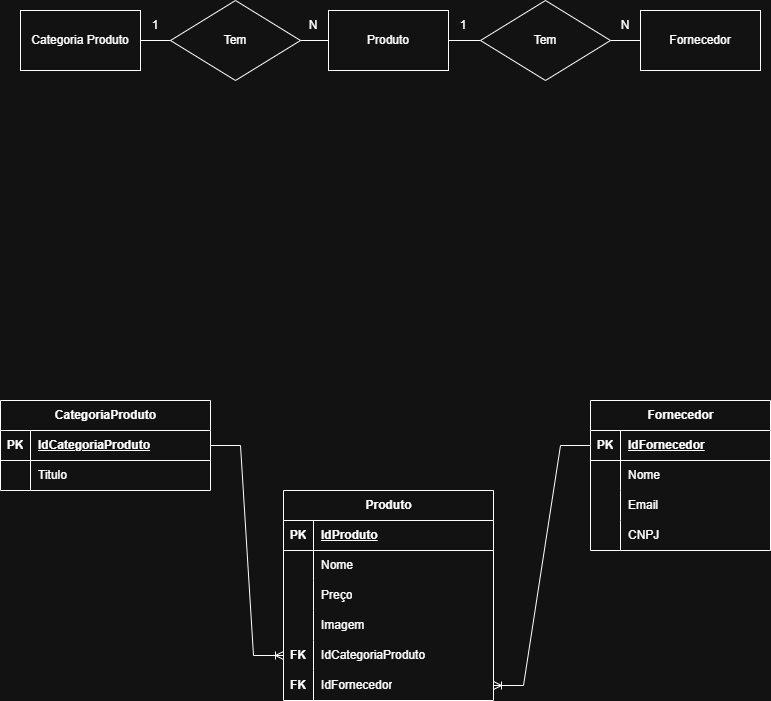

The diagram above was exported from draw.io. Its source (the exported page's mxGraphModel, read from the mxfile embedded in the PNG):
<mxGraphModel dx="1226" dy="654" grid="1" gridSize="10" guides="1" tooltips="1" connect="1" arrows="1" fold="1" page="1" pageScale="1" pageWidth="827" pageHeight="1169" math="0" shadow="0">
  <root>
    <mxCell id="0" />
    <mxCell id="1" parent="0" />
    <mxCell id="a4gKokX_wW6Iu8SVfS2y-7" edge="1" parent="1" source="G4zkl6BjbzXvsRBULV5h-1" style="edgeStyle=orthogonalEdgeStyle;rounded=0;orthogonalLoop=1;jettySize=auto;html=1;entryX=0;entryY=0.5;entryDx=0;entryDy=0;endArrow=none;endFill=0;">
      <mxGeometry relative="1" as="geometry">
        <mxPoint x="510" y="260" as="targetPoint" />
      </mxGeometry>
    </mxCell>
    <mxCell id="G4zkl6BjbzXvsRBULV5h-1" parent="1" style="rounded=0;whiteSpace=wrap;html=1;" value="Produto" vertex="1">
      <mxGeometry height="60" width="120" x="348" y="230" as="geometry" />
    </mxCell>
    <mxCell id="a4gKokX_wW6Iu8SVfS2y-5" edge="1" parent="1" source="a4gKokX_wW6Iu8SVfS2y-1" style="edgeStyle=orthogonalEdgeStyle;rounded=0;orthogonalLoop=1;jettySize=auto;html=1;endArrow=none;endFill=0;">
      <mxGeometry relative="1" as="geometry">
        <mxPoint x="210" y="260" as="targetPoint" />
      </mxGeometry>
    </mxCell>
    <mxCell id="a4gKokX_wW6Iu8SVfS2y-1" parent="1" style="rounded=0;whiteSpace=wrap;html=1;" value="Categoria Produto" vertex="1">
      <mxGeometry height="60" width="120" x="40" y="230" as="geometry" />
    </mxCell>
    <mxCell id="a4gKokX_wW6Iu8SVfS2y-2" parent="1" style="rounded=0;whiteSpace=wrap;html=1;" value="Fornecedor" vertex="1">
      <mxGeometry height="60" width="120" x="660" y="230" as="geometry" />
    </mxCell>
    <mxCell id="OPFg2j-C0ow32VoOcyBM-2" edge="1" parent="1" source="a4gKokX_wW6Iu8SVfS2y-2" style="edgeStyle=orthogonalEdgeStyle;rounded=0;orthogonalLoop=1;jettySize=auto;html=1;exitX=0;exitY=0.5;exitDx=0;exitDy=0;endArrow=none;endFill=0;">
      <mxGeometry relative="1" as="geometry">
        <mxPoint x="606" y="260" as="targetPoint" />
      </mxGeometry>
    </mxCell>
    <mxCell id="a4gKokX_wW6Iu8SVfS2y-6" edge="1" parent="1" style="edgeStyle=orthogonalEdgeStyle;rounded=0;orthogonalLoop=1;jettySize=auto;html=1;entryX=0;entryY=0.5;entryDx=0;entryDy=0;endArrow=none;endFill=0;" target="G4zkl6BjbzXvsRBULV5h-1">
      <mxGeometry relative="1" as="geometry">
        <mxPoint x="300" y="260" as="sourcePoint" />
      </mxGeometry>
    </mxCell>
    <mxCell id="a4gKokX_wW6Iu8SVfS2y-8" parent="1" style="rhombus;whiteSpace=wrap;html=1;" value="Tem" vertex="1">
      <mxGeometry height="80" width="130" x="190" y="220" as="geometry" />
    </mxCell>
    <mxCell id="a4gKokX_wW6Iu8SVfS2y-9" parent="1" style="rhombus;whiteSpace=wrap;html=1;" value="Tem" vertex="1">
      <mxGeometry height="80" width="130" x="500" y="220" as="geometry" />
    </mxCell>
    <mxCell id="a4gKokX_wW6Iu8SVfS2y-23" parent="1" style="shape=table;startSize=30;container=1;collapsible=1;childLayout=tableLayout;fixedRows=1;rowLines=0;fontStyle=1;align=center;resizeLast=1;html=1;" value="Produto" vertex="1">
      <mxGeometry height="210" width="210" x="303" y="710" as="geometry" />
    </mxCell>
    <mxCell id="a4gKokX_wW6Iu8SVfS2y-24" parent="a4gKokX_wW6Iu8SVfS2y-23" style="shape=tableRow;horizontal=0;startSize=0;swimlaneHead=0;swimlaneBody=0;fillColor=none;collapsible=0;dropTarget=0;points=[[0,0.5],[1,0.5]];portConstraint=eastwest;top=0;left=0;right=0;bottom=1;" value="" vertex="1">
      <mxGeometry height="30" width="210" y="30" as="geometry" />
    </mxCell>
    <mxCell id="a4gKokX_wW6Iu8SVfS2y-25" parent="a4gKokX_wW6Iu8SVfS2y-24" style="shape=partialRectangle;connectable=0;fillColor=none;top=0;left=0;bottom=0;right=0;fontStyle=1;overflow=hidden;whiteSpace=wrap;html=1;" value="PK" vertex="1">
      <mxGeometry height="30" width="30" as="geometry">
        <mxRectangle height="30" width="30" as="alternateBounds" />
      </mxGeometry>
    </mxCell>
    <mxCell id="a4gKokX_wW6Iu8SVfS2y-26" parent="a4gKokX_wW6Iu8SVfS2y-24" style="shape=partialRectangle;connectable=0;fillColor=none;top=0;left=0;bottom=0;right=0;align=left;spacingLeft=6;fontStyle=5;overflow=hidden;whiteSpace=wrap;html=1;" value="IdProduto" vertex="1">
      <mxGeometry height="30" width="180" x="30" as="geometry">
        <mxRectangle height="30" width="180" as="alternateBounds" />
      </mxGeometry>
    </mxCell>
    <mxCell id="a4gKokX_wW6Iu8SVfS2y-27" parent="a4gKokX_wW6Iu8SVfS2y-23" style="shape=tableRow;horizontal=0;startSize=0;swimlaneHead=0;swimlaneBody=0;fillColor=none;collapsible=0;dropTarget=0;points=[[0,0.5],[1,0.5]];portConstraint=eastwest;top=0;left=0;right=0;bottom=0;" value="" vertex="1">
      <mxGeometry height="30" width="210" y="60" as="geometry" />
    </mxCell>
    <mxCell id="a4gKokX_wW6Iu8SVfS2y-28" parent="a4gKokX_wW6Iu8SVfS2y-27" style="shape=partialRectangle;connectable=0;fillColor=none;top=0;left=0;bottom=0;right=0;editable=1;overflow=hidden;whiteSpace=wrap;html=1;" value="" vertex="1">
      <mxGeometry height="30" width="30" as="geometry">
        <mxRectangle height="30" width="30" as="alternateBounds" />
      </mxGeometry>
    </mxCell>
    <mxCell id="a4gKokX_wW6Iu8SVfS2y-29" parent="a4gKokX_wW6Iu8SVfS2y-27" style="shape=partialRectangle;connectable=0;fillColor=none;top=0;left=0;bottom=0;right=0;align=left;spacingLeft=6;overflow=hidden;whiteSpace=wrap;html=1;" value="Nome" vertex="1">
      <mxGeometry height="30" width="180" x="30" as="geometry">
        <mxRectangle height="30" width="180" as="alternateBounds" />
      </mxGeometry>
    </mxCell>
    <mxCell id="a4gKokX_wW6Iu8SVfS2y-30" parent="a4gKokX_wW6Iu8SVfS2y-23" style="shape=tableRow;horizontal=0;startSize=0;swimlaneHead=0;swimlaneBody=0;fillColor=none;collapsible=0;dropTarget=0;points=[[0,0.5],[1,0.5]];portConstraint=eastwest;top=0;left=0;right=0;bottom=0;" value="" vertex="1">
      <mxGeometry height="30" width="210" y="90" as="geometry" />
    </mxCell>
    <mxCell id="a4gKokX_wW6Iu8SVfS2y-31" parent="a4gKokX_wW6Iu8SVfS2y-30" style="shape=partialRectangle;connectable=0;fillColor=none;top=0;left=0;bottom=0;right=0;editable=1;overflow=hidden;whiteSpace=wrap;html=1;" value="" vertex="1">
      <mxGeometry height="30" width="30" as="geometry">
        <mxRectangle height="30" width="30" as="alternateBounds" />
      </mxGeometry>
    </mxCell>
    <mxCell id="a4gKokX_wW6Iu8SVfS2y-32" parent="a4gKokX_wW6Iu8SVfS2y-30" style="shape=partialRectangle;connectable=0;fillColor=none;top=0;left=0;bottom=0;right=0;align=left;spacingLeft=6;overflow=hidden;whiteSpace=wrap;html=1;" value="Preço" vertex="1">
      <mxGeometry height="30" width="180" x="30" as="geometry">
        <mxRectangle height="30" width="180" as="alternateBounds" />
      </mxGeometry>
    </mxCell>
    <mxCell id="a4gKokX_wW6Iu8SVfS2y-33" parent="a4gKokX_wW6Iu8SVfS2y-23" style="shape=tableRow;horizontal=0;startSize=0;swimlaneHead=0;swimlaneBody=0;fillColor=none;collapsible=0;dropTarget=0;points=[[0,0.5],[1,0.5]];portConstraint=eastwest;top=0;left=0;right=0;bottom=0;" value="" vertex="1">
      <mxGeometry height="30" width="210" y="120" as="geometry" />
    </mxCell>
    <mxCell id="a4gKokX_wW6Iu8SVfS2y-34" parent="a4gKokX_wW6Iu8SVfS2y-33" style="shape=partialRectangle;connectable=0;fillColor=none;top=0;left=0;bottom=0;right=0;editable=1;overflow=hidden;whiteSpace=wrap;html=1;" value="" vertex="1">
      <mxGeometry height="30" width="30" as="geometry">
        <mxRectangle height="30" width="30" as="alternateBounds" />
      </mxGeometry>
    </mxCell>
    <mxCell id="a4gKokX_wW6Iu8SVfS2y-35" parent="a4gKokX_wW6Iu8SVfS2y-33" style="shape=partialRectangle;connectable=0;fillColor=none;top=0;left=0;bottom=0;right=0;align=left;spacingLeft=6;overflow=hidden;whiteSpace=wrap;html=1;" value="Imagem" vertex="1">
      <mxGeometry height="30" width="180" x="30" as="geometry">
        <mxRectangle height="30" width="180" as="alternateBounds" />
      </mxGeometry>
    </mxCell>
    <mxCell id="a4gKokX_wW6Iu8SVfS2y-36" parent="a4gKokX_wW6Iu8SVfS2y-23" style="shape=tableRow;horizontal=0;startSize=0;swimlaneHead=0;swimlaneBody=0;fillColor=none;collapsible=0;dropTarget=0;points=[[0,0.5],[1,0.5]];portConstraint=eastwest;top=0;left=0;right=0;bottom=0;" value="" vertex="1">
      <mxGeometry height="30" width="210" y="150" as="geometry" />
    </mxCell>
    <mxCell id="a4gKokX_wW6Iu8SVfS2y-37" parent="a4gKokX_wW6Iu8SVfS2y-36" style="shape=partialRectangle;connectable=0;fillColor=none;top=0;left=0;bottom=0;right=0;editable=1;overflow=hidden;whiteSpace=wrap;html=1;" value="&lt;b&gt;FK&lt;/b&gt;" vertex="1">
      <mxGeometry height="30" width="30" as="geometry">
        <mxRectangle height="30" width="30" as="alternateBounds" />
      </mxGeometry>
    </mxCell>
    <mxCell id="a4gKokX_wW6Iu8SVfS2y-38" parent="a4gKokX_wW6Iu8SVfS2y-36" style="shape=partialRectangle;connectable=0;fillColor=none;top=0;left=0;bottom=0;right=0;align=left;spacingLeft=6;overflow=hidden;whiteSpace=wrap;html=1;" value="IdCategoriaProduto" vertex="1">
      <mxGeometry height="30" width="180" x="30" as="geometry">
        <mxRectangle height="30" width="180" as="alternateBounds" />
      </mxGeometry>
    </mxCell>
    <mxCell id="a4gKokX_wW6Iu8SVfS2y-44" parent="a4gKokX_wW6Iu8SVfS2y-23" style="shape=tableRow;horizontal=0;startSize=0;swimlaneHead=0;swimlaneBody=0;fillColor=none;collapsible=0;dropTarget=0;points=[[0,0.5],[1,0.5]];portConstraint=eastwest;top=0;left=0;right=0;bottom=0;" value="" vertex="1">
      <mxGeometry height="30" width="210" y="180" as="geometry" />
    </mxCell>
    <mxCell id="a4gKokX_wW6Iu8SVfS2y-45" parent="a4gKokX_wW6Iu8SVfS2y-44" style="shape=partialRectangle;connectable=0;fillColor=none;top=0;left=0;bottom=0;right=0;editable=1;overflow=hidden;whiteSpace=wrap;html=1;" value="&lt;b&gt;FK&lt;/b&gt;" vertex="1">
      <mxGeometry height="30" width="30" as="geometry">
        <mxRectangle height="30" width="30" as="alternateBounds" />
      </mxGeometry>
    </mxCell>
    <mxCell id="a4gKokX_wW6Iu8SVfS2y-46" parent="a4gKokX_wW6Iu8SVfS2y-44" style="shape=partialRectangle;connectable=0;fillColor=none;top=0;left=0;bottom=0;right=0;align=left;spacingLeft=6;overflow=hidden;whiteSpace=wrap;html=1;" value="IdFornecedor" vertex="1">
      <mxGeometry height="30" width="180" x="30" as="geometry">
        <mxRectangle height="30" width="180" as="alternateBounds" />
      </mxGeometry>
    </mxCell>
    <mxCell id="H2RGIFRif1NDeKFZRIqT-1" parent="1" style="shape=table;startSize=30;container=1;collapsible=1;childLayout=tableLayout;fixedRows=1;rowLines=0;fontStyle=1;align=center;resizeLast=1;html=1;" value="CategoriaProduto" vertex="1">
      <mxGeometry height="90" width="210" x="20" y="620" as="geometry" />
    </mxCell>
    <mxCell id="H2RGIFRif1NDeKFZRIqT-2" parent="H2RGIFRif1NDeKFZRIqT-1" style="shape=tableRow;horizontal=0;startSize=0;swimlaneHead=0;swimlaneBody=0;fillColor=none;collapsible=0;dropTarget=0;points=[[0,0.5],[1,0.5]];portConstraint=eastwest;top=0;left=0;right=0;bottom=1;" value="" vertex="1">
      <mxGeometry height="30" width="210" y="30" as="geometry" />
    </mxCell>
    <mxCell id="H2RGIFRif1NDeKFZRIqT-3" parent="H2RGIFRif1NDeKFZRIqT-2" style="shape=partialRectangle;connectable=0;fillColor=none;top=0;left=0;bottom=0;right=0;fontStyle=1;overflow=hidden;whiteSpace=wrap;html=1;" value="PK" vertex="1">
      <mxGeometry height="30" width="30" as="geometry">
        <mxRectangle height="30" width="30" as="alternateBounds" />
      </mxGeometry>
    </mxCell>
    <mxCell id="H2RGIFRif1NDeKFZRIqT-4" parent="H2RGIFRif1NDeKFZRIqT-2" style="shape=partialRectangle;connectable=0;fillColor=none;top=0;left=0;bottom=0;right=0;align=left;spacingLeft=6;fontStyle=5;overflow=hidden;whiteSpace=wrap;html=1;" value="IdCategoriaProduto" vertex="1">
      <mxGeometry height="30" width="180" x="30" as="geometry">
        <mxRectangle height="30" width="180" as="alternateBounds" />
      </mxGeometry>
    </mxCell>
    <mxCell id="H2RGIFRif1NDeKFZRIqT-5" parent="H2RGIFRif1NDeKFZRIqT-1" style="shape=tableRow;horizontal=0;startSize=0;swimlaneHead=0;swimlaneBody=0;fillColor=none;collapsible=0;dropTarget=0;points=[[0,0.5],[1,0.5]];portConstraint=eastwest;top=0;left=0;right=0;bottom=0;" value="" vertex="1">
      <mxGeometry height="30" width="210" y="60" as="geometry" />
    </mxCell>
    <mxCell id="H2RGIFRif1NDeKFZRIqT-6" parent="H2RGIFRif1NDeKFZRIqT-5" style="shape=partialRectangle;connectable=0;fillColor=none;top=0;left=0;bottom=0;right=0;editable=1;overflow=hidden;whiteSpace=wrap;html=1;" value="" vertex="1">
      <mxGeometry height="30" width="30" as="geometry">
        <mxRectangle height="30" width="30" as="alternateBounds" />
      </mxGeometry>
    </mxCell>
    <mxCell id="H2RGIFRif1NDeKFZRIqT-7" parent="H2RGIFRif1NDeKFZRIqT-5" style="shape=partialRectangle;connectable=0;fillColor=none;top=0;left=0;bottom=0;right=0;align=left;spacingLeft=6;overflow=hidden;whiteSpace=wrap;html=1;" value="Titulo" vertex="1">
      <mxGeometry height="30" width="180" x="30" as="geometry">
        <mxRectangle height="30" width="180" as="alternateBounds" />
      </mxGeometry>
    </mxCell>
    <mxCell id="OPFg2j-C0ow32VoOcyBM-4" parent="1" style="shape=table;startSize=30;container=1;collapsible=1;childLayout=tableLayout;fixedRows=1;rowLines=0;fontStyle=1;align=center;resizeLast=1;html=1;" value="Fornecedor" vertex="1">
      <mxGeometry height="150" width="180" x="610" y="620" as="geometry" />
    </mxCell>
    <mxCell id="OPFg2j-C0ow32VoOcyBM-5" parent="OPFg2j-C0ow32VoOcyBM-4" style="shape=tableRow;horizontal=0;startSize=0;swimlaneHead=0;swimlaneBody=0;fillColor=none;collapsible=0;dropTarget=0;points=[[0,0.5],[1,0.5]];portConstraint=eastwest;top=0;left=0;right=0;bottom=1;" value="" vertex="1">
      <mxGeometry height="30" width="180" y="30" as="geometry" />
    </mxCell>
    <mxCell id="OPFg2j-C0ow32VoOcyBM-6" parent="OPFg2j-C0ow32VoOcyBM-5" style="shape=partialRectangle;connectable=0;fillColor=none;top=0;left=0;bottom=0;right=0;fontStyle=1;overflow=hidden;whiteSpace=wrap;html=1;" value="PK" vertex="1">
      <mxGeometry height="30" width="30" as="geometry">
        <mxRectangle height="30" width="30" as="alternateBounds" />
      </mxGeometry>
    </mxCell>
    <mxCell id="OPFg2j-C0ow32VoOcyBM-7" parent="OPFg2j-C0ow32VoOcyBM-5" style="shape=partialRectangle;connectable=0;fillColor=none;top=0;left=0;bottom=0;right=0;align=left;spacingLeft=6;fontStyle=5;overflow=hidden;whiteSpace=wrap;html=1;" value="IdFornecedor" vertex="1">
      <mxGeometry height="30" width="150" x="30" as="geometry">
        <mxRectangle height="30" width="150" as="alternateBounds" />
      </mxGeometry>
    </mxCell>
    <mxCell id="OPFg2j-C0ow32VoOcyBM-8" parent="OPFg2j-C0ow32VoOcyBM-4" style="shape=tableRow;horizontal=0;startSize=0;swimlaneHead=0;swimlaneBody=0;fillColor=none;collapsible=0;dropTarget=0;points=[[0,0.5],[1,0.5]];portConstraint=eastwest;top=0;left=0;right=0;bottom=0;" value="" vertex="1">
      <mxGeometry height="30" width="180" y="60" as="geometry" />
    </mxCell>
    <mxCell id="OPFg2j-C0ow32VoOcyBM-9" parent="OPFg2j-C0ow32VoOcyBM-8" style="shape=partialRectangle;connectable=0;fillColor=none;top=0;left=0;bottom=0;right=0;editable=1;overflow=hidden;whiteSpace=wrap;html=1;" value="" vertex="1">
      <mxGeometry height="30" width="30" as="geometry">
        <mxRectangle height="30" width="30" as="alternateBounds" />
      </mxGeometry>
    </mxCell>
    <mxCell id="OPFg2j-C0ow32VoOcyBM-10" parent="OPFg2j-C0ow32VoOcyBM-8" style="shape=partialRectangle;connectable=0;fillColor=none;top=0;left=0;bottom=0;right=0;align=left;spacingLeft=6;overflow=hidden;whiteSpace=wrap;html=1;" value="Nome" vertex="1">
      <mxGeometry height="30" width="150" x="30" as="geometry">
        <mxRectangle height="30" width="150" as="alternateBounds" />
      </mxGeometry>
    </mxCell>
    <mxCell id="OPFg2j-C0ow32VoOcyBM-11" parent="OPFg2j-C0ow32VoOcyBM-4" style="shape=tableRow;horizontal=0;startSize=0;swimlaneHead=0;swimlaneBody=0;fillColor=none;collapsible=0;dropTarget=0;points=[[0,0.5],[1,0.5]];portConstraint=eastwest;top=0;left=0;right=0;bottom=0;" value="" vertex="1">
      <mxGeometry height="30" width="180" y="90" as="geometry" />
    </mxCell>
    <mxCell id="OPFg2j-C0ow32VoOcyBM-12" parent="OPFg2j-C0ow32VoOcyBM-11" style="shape=partialRectangle;connectable=0;fillColor=none;top=0;left=0;bottom=0;right=0;editable=1;overflow=hidden;whiteSpace=wrap;html=1;" value="" vertex="1">
      <mxGeometry height="30" width="30" as="geometry">
        <mxRectangle height="30" width="30" as="alternateBounds" />
      </mxGeometry>
    </mxCell>
    <mxCell id="OPFg2j-C0ow32VoOcyBM-13" parent="OPFg2j-C0ow32VoOcyBM-11" style="shape=partialRectangle;connectable=0;fillColor=none;top=0;left=0;bottom=0;right=0;align=left;spacingLeft=6;overflow=hidden;whiteSpace=wrap;html=1;" value="Email" vertex="1">
      <mxGeometry height="30" width="150" x="30" as="geometry">
        <mxRectangle height="30" width="150" as="alternateBounds" />
      </mxGeometry>
    </mxCell>
    <mxCell id="a4gKokX_wW6Iu8SVfS2y-47" parent="OPFg2j-C0ow32VoOcyBM-4" style="shape=tableRow;horizontal=0;startSize=0;swimlaneHead=0;swimlaneBody=0;fillColor=none;collapsible=0;dropTarget=0;points=[[0,0.5],[1,0.5]];portConstraint=eastwest;top=0;left=0;right=0;bottom=0;" value="" vertex="1">
      <mxGeometry height="30" width="180" y="120" as="geometry" />
    </mxCell>
    <mxCell id="a4gKokX_wW6Iu8SVfS2y-48" parent="a4gKokX_wW6Iu8SVfS2y-47" style="shape=partialRectangle;connectable=0;fillColor=none;top=0;left=0;bottom=0;right=0;editable=1;overflow=hidden;whiteSpace=wrap;html=1;" value="" vertex="1">
      <mxGeometry height="30" width="30" as="geometry">
        <mxRectangle height="30" width="30" as="alternateBounds" />
      </mxGeometry>
    </mxCell>
    <mxCell id="a4gKokX_wW6Iu8SVfS2y-49" parent="a4gKokX_wW6Iu8SVfS2y-47" style="shape=partialRectangle;connectable=0;fillColor=none;top=0;left=0;bottom=0;right=0;align=left;spacingLeft=6;overflow=hidden;whiteSpace=wrap;html=1;" value="CNPJ" vertex="1">
      <mxGeometry height="30" width="150" x="30" as="geometry">
        <mxRectangle height="30" width="150" as="alternateBounds" />
      </mxGeometry>
    </mxCell>
    <mxCell id="a4gKokX_wW6Iu8SVfS2y-40" parent="1" style="text;html=1;whiteSpace=wrap;strokeColor=none;fillColor=none;align=center;verticalAlign=middle;rounded=0;" value="1" vertex="1">
      <mxGeometry height="30" width="30" x="160" y="230" as="geometry" />
    </mxCell>
    <mxCell id="a4gKokX_wW6Iu8SVfS2y-41" parent="1" style="text;html=1;whiteSpace=wrap;strokeColor=none;fillColor=none;align=center;verticalAlign=middle;rounded=0;" value="N" vertex="1">
      <mxGeometry height="30" width="30" x="630" y="230" as="geometry" />
    </mxCell>
    <mxCell id="a4gKokX_wW6Iu8SVfS2y-42" parent="1" style="text;html=1;whiteSpace=wrap;strokeColor=none;fillColor=none;align=center;verticalAlign=middle;rounded=0;" value="N" vertex="1">
      <mxGeometry height="30" width="30" x="318" y="230" as="geometry" />
    </mxCell>
    <mxCell id="a4gKokX_wW6Iu8SVfS2y-43" parent="1" style="text;html=1;whiteSpace=wrap;strokeColor=none;fillColor=none;align=center;verticalAlign=middle;rounded=0;" value="1" vertex="1">
      <mxGeometry height="30" width="30" x="468" y="230" as="geometry" />
    </mxCell>
    <mxCell id="a4gKokX_wW6Iu8SVfS2y-50" edge="1" parent="1" source="H2RGIFRif1NDeKFZRIqT-2" style="edgeStyle=entityRelationEdgeStyle;fontSize=12;html=1;endArrow=ERoneToMany;rounded=0;exitX=1;exitY=0.5;exitDx=0;exitDy=0;entryX=0;entryY=0.5;entryDx=0;entryDy=0;" target="a4gKokX_wW6Iu8SVfS2y-36" value="">
      <mxGeometry height="100" relative="1" width="100" as="geometry">
        <mxPoint x="140" y="810" as="sourcePoint" />
        <mxPoint x="240" y="710" as="targetPoint" />
      </mxGeometry>
    </mxCell>
    <mxCell id="a4gKokX_wW6Iu8SVfS2y-51" edge="1" parent="1" source="OPFg2j-C0ow32VoOcyBM-5" style="edgeStyle=entityRelationEdgeStyle;fontSize=12;html=1;endArrow=ERoneToMany;rounded=0;entryX=1;entryY=0.5;entryDx=0;entryDy=0;exitX=0;exitY=0.5;exitDx=0;exitDy=0;" target="a4gKokX_wW6Iu8SVfS2y-44" value="">
      <mxGeometry height="100" relative="1" width="100" as="geometry">
        <mxPoint x="140" y="810" as="sourcePoint" />
        <mxPoint x="240" y="710" as="targetPoint" />
      </mxGeometry>
    </mxCell>
  </root>
</mxGraphModel>